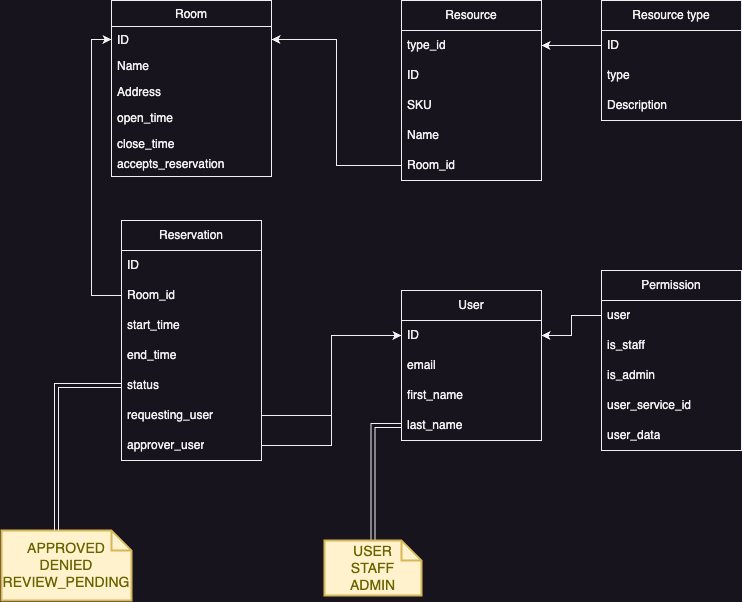

The diagram above was exported from draw.io. Its source (the exported page's mxGraphModel, read from the mxfile embedded in the PNG):
<mxGraphModel dx="2074" dy="1267" grid="1" gridSize="10" guides="1" tooltips="1" connect="1" arrows="1" fold="1" page="1" pageScale="1" pageWidth="827" pageHeight="1169" math="0" shadow="0">
  <root>
    <mxCell id="WIyWlLk6GJQsqaUBKTNV-0" />
    <mxCell id="WIyWlLk6GJQsqaUBKTNV-1" parent="WIyWlLk6GJQsqaUBKTNV-0" />
    <mxCell id="zkfFHV4jXpPFQw0GAbJ--0" value="Room" style="swimlane;fontStyle=0;align=center;verticalAlign=top;childLayout=stackLayout;horizontal=1;startSize=26;horizontalStack=0;resizeParent=1;resizeLast=0;collapsible=1;marginBottom=0;rounded=0;shadow=0;strokeWidth=1;" parent="WIyWlLk6GJQsqaUBKTNV-1" vertex="1">
      <mxGeometry x="120" y="80" width="160" height="176" as="geometry">
        <mxRectangle x="230" y="140" width="160" height="26" as="alternateBounds" />
      </mxGeometry>
    </mxCell>
    <mxCell id="zkfFHV4jXpPFQw0GAbJ--1" value="ID" style="text;align=left;verticalAlign=top;spacingLeft=4;spacingRight=4;overflow=hidden;rotatable=0;points=[[0,0.5],[1,0.5]];portConstraint=eastwest;" parent="zkfFHV4jXpPFQw0GAbJ--0" vertex="1">
      <mxGeometry y="26" width="160" height="26" as="geometry" />
    </mxCell>
    <mxCell id="zkfFHV4jXpPFQw0GAbJ--2" value="Name" style="text;align=left;verticalAlign=top;spacingLeft=4;spacingRight=4;overflow=hidden;rotatable=0;points=[[0,0.5],[1,0.5]];portConstraint=eastwest;rounded=0;shadow=0;html=0;" parent="zkfFHV4jXpPFQw0GAbJ--0" vertex="1">
      <mxGeometry y="52" width="160" height="26" as="geometry" />
    </mxCell>
    <mxCell id="zkfFHV4jXpPFQw0GAbJ--3" value="Address" style="text;align=left;verticalAlign=top;spacingLeft=4;spacingRight=4;overflow=hidden;rotatable=0;points=[[0,0.5],[1,0.5]];portConstraint=eastwest;rounded=0;shadow=0;html=0;" parent="zkfFHV4jXpPFQw0GAbJ--0" vertex="1">
      <mxGeometry y="78" width="160" height="26" as="geometry" />
    </mxCell>
    <mxCell id="c6MX5Jm36uoIwOyCMV_s-15" value="open_time" style="text;align=left;verticalAlign=top;spacingLeft=4;spacingRight=4;overflow=hidden;rotatable=0;points=[[0,0.5],[1,0.5]];portConstraint=eastwest;rounded=0;shadow=0;html=0;" vertex="1" parent="zkfFHV4jXpPFQw0GAbJ--0">
      <mxGeometry y="104" width="160" height="26" as="geometry" />
    </mxCell>
    <mxCell id="c6MX5Jm36uoIwOyCMV_s-16" value="close_time" style="text;align=left;verticalAlign=top;spacingLeft=4;spacingRight=4;overflow=hidden;rotatable=0;points=[[0,0.5],[1,0.5]];portConstraint=eastwest;rounded=0;shadow=0;html=0;" vertex="1" parent="zkfFHV4jXpPFQw0GAbJ--0">
      <mxGeometry y="130" width="160" height="20" as="geometry" />
    </mxCell>
    <mxCell id="_X7pfnl_EVZwebFAo0XA-1" value="accepts_reservation" style="text;align=left;verticalAlign=top;spacingLeft=4;spacingRight=4;overflow=hidden;rotatable=0;points=[[0,0.5],[1,0.5]];portConstraint=eastwest;rounded=0;shadow=0;html=0;" vertex="1" parent="zkfFHV4jXpPFQw0GAbJ--0">
      <mxGeometry y="150" width="160" height="26" as="geometry" />
    </mxCell>
    <mxCell id="c6MX5Jm36uoIwOyCMV_s-0" value="Resource" style="swimlane;fontStyle=0;childLayout=stackLayout;horizontal=1;startSize=30;horizontalStack=0;resizeParent=1;resizeParentMax=0;resizeLast=0;collapsible=1;marginBottom=0;whiteSpace=wrap;html=1;" vertex="1" parent="WIyWlLk6GJQsqaUBKTNV-1">
      <mxGeometry x="410" y="80" width="140" height="180" as="geometry">
        <mxRectangle x="430" y="270" width="90" height="30" as="alternateBounds" />
      </mxGeometry>
    </mxCell>
    <mxCell id="c6MX5Jm36uoIwOyCMV_s-1" value="type_id" style="text;strokeColor=none;fillColor=none;align=left;verticalAlign=middle;spacingLeft=4;spacingRight=4;overflow=hidden;points=[[0,0.5],[1,0.5]];portConstraint=eastwest;rotatable=0;whiteSpace=wrap;html=1;" vertex="1" parent="c6MX5Jm36uoIwOyCMV_s-0">
      <mxGeometry y="30" width="140" height="30" as="geometry" />
    </mxCell>
    <mxCell id="c6MX5Jm36uoIwOyCMV_s-2" value="ID" style="text;strokeColor=none;fillColor=none;align=left;verticalAlign=middle;spacingLeft=4;spacingRight=4;overflow=hidden;points=[[0,0.5],[1,0.5]];portConstraint=eastwest;rotatable=0;whiteSpace=wrap;html=1;" vertex="1" parent="c6MX5Jm36uoIwOyCMV_s-0">
      <mxGeometry y="60" width="140" height="30" as="geometry" />
    </mxCell>
    <object label="SKU" ID="" id="c6MX5Jm36uoIwOyCMV_s-3">
      <mxCell style="text;strokeColor=none;fillColor=none;align=left;verticalAlign=middle;spacingLeft=4;spacingRight=4;overflow=hidden;points=[[0,0.5],[1,0.5]];portConstraint=eastwest;rotatable=0;whiteSpace=wrap;html=1;" vertex="1" parent="c6MX5Jm36uoIwOyCMV_s-0">
        <mxGeometry y="90" width="140" height="30" as="geometry" />
      </mxCell>
    </object>
    <object label="Name" ID="" id="c6MX5Jm36uoIwOyCMV_s-5">
      <mxCell style="text;strokeColor=none;fillColor=none;align=left;verticalAlign=middle;spacingLeft=4;spacingRight=4;overflow=hidden;points=[[0,0.5],[1,0.5]];portConstraint=eastwest;rotatable=0;whiteSpace=wrap;html=1;" vertex="1" parent="c6MX5Jm36uoIwOyCMV_s-0">
        <mxGeometry y="120" width="140" height="30" as="geometry" />
      </mxCell>
    </object>
    <mxCell id="c6MX5Jm36uoIwOyCMV_s-13" value="Room_id" style="text;strokeColor=none;fillColor=none;align=left;verticalAlign=middle;spacingLeft=4;spacingRight=4;overflow=hidden;points=[[0,0.5],[1,0.5]];portConstraint=eastwest;rotatable=0;whiteSpace=wrap;html=1;" vertex="1" parent="c6MX5Jm36uoIwOyCMV_s-0">
      <mxGeometry y="150" width="140" height="30" as="geometry" />
    </mxCell>
    <mxCell id="c6MX5Jm36uoIwOyCMV_s-14" style="edgeStyle=orthogonalEdgeStyle;rounded=0;orthogonalLoop=1;jettySize=auto;html=1;exitX=0;exitY=0.5;exitDx=0;exitDy=0;entryX=1;entryY=0.5;entryDx=0;entryDy=0;" edge="1" parent="WIyWlLk6GJQsqaUBKTNV-1" source="c6MX5Jm36uoIwOyCMV_s-13" target="zkfFHV4jXpPFQw0GAbJ--1">
      <mxGeometry relative="1" as="geometry" />
    </mxCell>
    <mxCell id="c6MX5Jm36uoIwOyCMV_s-22" value="Reservation" style="swimlane;fontStyle=0;childLayout=stackLayout;horizontal=1;startSize=30;horizontalStack=0;resizeParent=1;resizeParentMax=0;resizeLast=0;collapsible=1;marginBottom=0;whiteSpace=wrap;html=1;" vertex="1" parent="WIyWlLk6GJQsqaUBKTNV-1">
      <mxGeometry x="130" y="300" width="140" height="240" as="geometry" />
    </mxCell>
    <mxCell id="c6MX5Jm36uoIwOyCMV_s-23" value="ID" style="text;strokeColor=none;fillColor=none;align=left;verticalAlign=middle;spacingLeft=4;spacingRight=4;overflow=hidden;points=[[0,0.5],[1,0.5]];portConstraint=eastwest;rotatable=0;whiteSpace=wrap;html=1;" vertex="1" parent="c6MX5Jm36uoIwOyCMV_s-22">
      <mxGeometry y="30" width="140" height="30" as="geometry" />
    </mxCell>
    <mxCell id="c6MX5Jm36uoIwOyCMV_s-24" value="Room_id" style="text;strokeColor=none;fillColor=none;align=left;verticalAlign=middle;spacingLeft=4;spacingRight=4;overflow=hidden;points=[[0,0.5],[1,0.5]];portConstraint=eastwest;rotatable=0;whiteSpace=wrap;html=1;" vertex="1" parent="c6MX5Jm36uoIwOyCMV_s-22">
      <mxGeometry y="60" width="140" height="30" as="geometry" />
    </mxCell>
    <mxCell id="c6MX5Jm36uoIwOyCMV_s-27" value="start_time" style="text;strokeColor=none;fillColor=none;align=left;verticalAlign=middle;spacingLeft=4;spacingRight=4;overflow=hidden;points=[[0,0.5],[1,0.5]];portConstraint=eastwest;rotatable=0;whiteSpace=wrap;html=1;" vertex="1" parent="c6MX5Jm36uoIwOyCMV_s-22">
      <mxGeometry y="90" width="140" height="30" as="geometry" />
    </mxCell>
    <mxCell id="c6MX5Jm36uoIwOyCMV_s-28" value="end_time" style="text;strokeColor=none;fillColor=none;align=left;verticalAlign=middle;spacingLeft=4;spacingRight=4;overflow=hidden;points=[[0,0.5],[1,0.5]];portConstraint=eastwest;rotatable=0;whiteSpace=wrap;html=1;" vertex="1" parent="c6MX5Jm36uoIwOyCMV_s-22">
      <mxGeometry y="120" width="140" height="30" as="geometry" />
    </mxCell>
    <mxCell id="c6MX5Jm36uoIwOyCMV_s-29" value="status" style="text;strokeColor=none;fillColor=none;align=left;verticalAlign=middle;spacingLeft=4;spacingRight=4;overflow=hidden;points=[[0,0.5],[1,0.5]];portConstraint=eastwest;rotatable=0;whiteSpace=wrap;html=1;" vertex="1" parent="c6MX5Jm36uoIwOyCMV_s-22">
      <mxGeometry y="150" width="140" height="30" as="geometry" />
    </mxCell>
    <mxCell id="c6MX5Jm36uoIwOyCMV_s-35" value="requesting_user" style="text;strokeColor=none;fillColor=none;align=left;verticalAlign=middle;spacingLeft=4;spacingRight=4;overflow=hidden;points=[[0,0.5],[1,0.5]];portConstraint=eastwest;rotatable=0;whiteSpace=wrap;html=1;" vertex="1" parent="c6MX5Jm36uoIwOyCMV_s-22">
      <mxGeometry y="180" width="140" height="30" as="geometry" />
    </mxCell>
    <mxCell id="Lm9UchGWDDAtotBaLe38-2" value="approver_user" style="text;strokeColor=none;fillColor=none;align=left;verticalAlign=middle;spacingLeft=4;spacingRight=4;overflow=hidden;points=[[0,0.5],[1,0.5]];portConstraint=eastwest;rotatable=0;whiteSpace=wrap;html=1;" vertex="1" parent="c6MX5Jm36uoIwOyCMV_s-22">
      <mxGeometry y="210" width="140" height="30" as="geometry" />
    </mxCell>
    <mxCell id="c6MX5Jm36uoIwOyCMV_s-26" style="edgeStyle=orthogonalEdgeStyle;rounded=0;orthogonalLoop=1;jettySize=auto;html=1;entryX=0;entryY=0.5;entryDx=0;entryDy=0;" edge="1" parent="WIyWlLk6GJQsqaUBKTNV-1" source="c6MX5Jm36uoIwOyCMV_s-24" target="zkfFHV4jXpPFQw0GAbJ--1">
      <mxGeometry relative="1" as="geometry" />
    </mxCell>
    <mxCell id="c6MX5Jm36uoIwOyCMV_s-30" value="User" style="swimlane;fontStyle=0;childLayout=stackLayout;horizontal=1;startSize=30;horizontalStack=0;resizeParent=1;resizeParentMax=0;resizeLast=0;collapsible=1;marginBottom=0;whiteSpace=wrap;html=1;" vertex="1" parent="WIyWlLk6GJQsqaUBKTNV-1">
      <mxGeometry x="410" y="370" width="140" height="150" as="geometry" />
    </mxCell>
    <mxCell id="c6MX5Jm36uoIwOyCMV_s-31" value="ID" style="text;strokeColor=none;fillColor=none;align=left;verticalAlign=middle;spacingLeft=4;spacingRight=4;overflow=hidden;points=[[0,0.5],[1,0.5]];portConstraint=eastwest;rotatable=0;whiteSpace=wrap;html=1;" vertex="1" parent="c6MX5Jm36uoIwOyCMV_s-30">
      <mxGeometry y="30" width="140" height="30" as="geometry" />
    </mxCell>
    <mxCell id="c6MX5Jm36uoIwOyCMV_s-32" value="email" style="text;strokeColor=none;fillColor=none;align=left;verticalAlign=middle;spacingLeft=4;spacingRight=4;overflow=hidden;points=[[0,0.5],[1,0.5]];portConstraint=eastwest;rotatable=0;whiteSpace=wrap;html=1;" vertex="1" parent="c6MX5Jm36uoIwOyCMV_s-30">
      <mxGeometry y="60" width="140" height="30" as="geometry" />
    </mxCell>
    <mxCell id="c6MX5Jm36uoIwOyCMV_s-33" value="first_name" style="text;strokeColor=none;fillColor=none;align=left;verticalAlign=middle;spacingLeft=4;spacingRight=4;overflow=hidden;points=[[0,0.5],[1,0.5]];portConstraint=eastwest;rotatable=0;whiteSpace=wrap;html=1;" vertex="1" parent="c6MX5Jm36uoIwOyCMV_s-30">
      <mxGeometry y="90" width="140" height="30" as="geometry" />
    </mxCell>
    <mxCell id="c6MX5Jm36uoIwOyCMV_s-37" value="last_name" style="text;strokeColor=none;fillColor=none;align=left;verticalAlign=middle;spacingLeft=4;spacingRight=4;overflow=hidden;points=[[0,0.5],[1,0.5]];portConstraint=eastwest;rotatable=0;whiteSpace=wrap;html=1;" vertex="1" parent="c6MX5Jm36uoIwOyCMV_s-30">
      <mxGeometry y="120" width="140" height="30" as="geometry" />
    </mxCell>
    <mxCell id="c6MX5Jm36uoIwOyCMV_s-36" style="edgeStyle=orthogonalEdgeStyle;rounded=0;orthogonalLoop=1;jettySize=auto;html=1;exitX=1;exitY=0.5;exitDx=0;exitDy=0;entryX=0;entryY=0.5;entryDx=0;entryDy=0;" edge="1" parent="WIyWlLk6GJQsqaUBKTNV-1" source="c6MX5Jm36uoIwOyCMV_s-35" target="c6MX5Jm36uoIwOyCMV_s-31">
      <mxGeometry relative="1" as="geometry" />
    </mxCell>
    <mxCell id="B8yTy8F_inQEa9dZgEYF-2" value="Permission" style="swimlane;fontStyle=0;childLayout=stackLayout;horizontal=1;startSize=30;horizontalStack=0;resizeParent=1;resizeParentMax=0;resizeLast=0;collapsible=1;marginBottom=0;whiteSpace=wrap;html=1;" vertex="1" parent="WIyWlLk6GJQsqaUBKTNV-1">
      <mxGeometry x="610" y="350" width="140" height="180" as="geometry" />
    </mxCell>
    <mxCell id="B8yTy8F_inQEa9dZgEYF-3" value="user" style="text;strokeColor=none;fillColor=none;align=left;verticalAlign=middle;spacingLeft=4;spacingRight=4;overflow=hidden;points=[[0,0.5],[1,0.5]];portConstraint=eastwest;rotatable=0;whiteSpace=wrap;html=1;" vertex="1" parent="B8yTy8F_inQEa9dZgEYF-2">
      <mxGeometry y="30" width="140" height="30" as="geometry" />
    </mxCell>
    <mxCell id="B8yTy8F_inQEa9dZgEYF-4" value="is_staff" style="text;strokeColor=none;fillColor=none;align=left;verticalAlign=middle;spacingLeft=4;spacingRight=4;overflow=hidden;points=[[0,0.5],[1,0.5]];portConstraint=eastwest;rotatable=0;whiteSpace=wrap;html=1;" vertex="1" parent="B8yTy8F_inQEa9dZgEYF-2">
      <mxGeometry y="60" width="140" height="30" as="geometry" />
    </mxCell>
    <mxCell id="B8yTy8F_inQEa9dZgEYF-5" value="is_admin" style="text;strokeColor=none;fillColor=none;align=left;verticalAlign=middle;spacingLeft=4;spacingRight=4;overflow=hidden;points=[[0,0.5],[1,0.5]];portConstraint=eastwest;rotatable=0;whiteSpace=wrap;html=1;" vertex="1" parent="B8yTy8F_inQEa9dZgEYF-2">
      <mxGeometry y="90" width="140" height="30" as="geometry" />
    </mxCell>
    <mxCell id="B8yTy8F_inQEa9dZgEYF-6" value="user_service_id" style="text;strokeColor=none;fillColor=none;align=left;verticalAlign=middle;spacingLeft=4;spacingRight=4;overflow=hidden;points=[[0,0.5],[1,0.5]];portConstraint=eastwest;rotatable=0;whiteSpace=wrap;html=1;" vertex="1" parent="B8yTy8F_inQEa9dZgEYF-2">
      <mxGeometry y="120" width="140" height="30" as="geometry" />
    </mxCell>
    <mxCell id="Lm9UchGWDDAtotBaLe38-0" value="user_data" style="text;strokeColor=none;fillColor=none;align=left;verticalAlign=middle;spacingLeft=4;spacingRight=4;overflow=hidden;points=[[0,0.5],[1,0.5]];portConstraint=eastwest;rotatable=0;whiteSpace=wrap;html=1;" vertex="1" parent="B8yTy8F_inQEa9dZgEYF-2">
      <mxGeometry y="150" width="140" height="30" as="geometry" />
    </mxCell>
    <mxCell id="3XjU-9w9F38XPgWx8_mN-0" value="APPROVED&lt;div&gt;DENIED&lt;/div&gt;&lt;div&gt;REVIEW_PENDING&lt;/div&gt;" style="shape=note;strokeWidth=2;fontSize=14;size=20;whiteSpace=wrap;html=1;fillColor=#fff2cc;strokeColor=#d6b656;fontColor=#666600;" vertex="1" parent="WIyWlLk6GJQsqaUBKTNV-1">
      <mxGeometry x="10" y="610" width="130" height="70" as="geometry" />
    </mxCell>
    <mxCell id="3XjU-9w9F38XPgWx8_mN-1" style="edgeStyle=orthogonalEdgeStyle;rounded=0;orthogonalLoop=1;jettySize=auto;html=1;entryX=0;entryY=0;entryDx=55;entryDy=0;entryPerimeter=0;shape=link;" edge="1" parent="WIyWlLk6GJQsqaUBKTNV-1" source="c6MX5Jm36uoIwOyCMV_s-29" target="3XjU-9w9F38XPgWx8_mN-0">
      <mxGeometry relative="1" as="geometry" />
    </mxCell>
    <mxCell id="3XjU-9w9F38XPgWx8_mN-3" style="edgeStyle=orthogonalEdgeStyle;rounded=0;orthogonalLoop=1;jettySize=auto;html=1;exitX=0.5;exitY=0;exitDx=0;exitDy=0;exitPerimeter=0;entryX=0;entryY=0.5;entryDx=0;entryDy=0;shape=link;" edge="1" parent="WIyWlLk6GJQsqaUBKTNV-1" source="3XjU-9w9F38XPgWx8_mN-2" target="c6MX5Jm36uoIwOyCMV_s-37">
      <mxGeometry relative="1" as="geometry" />
    </mxCell>
    <mxCell id="3XjU-9w9F38XPgWx8_mN-2" value="USER&lt;div&gt;STAFF&lt;/div&gt;&lt;div&gt;ADMIN&lt;/div&gt;" style="shape=note;strokeWidth=2;fontSize=14;size=20;whiteSpace=wrap;html=1;fillColor=#fff2cc;strokeColor=#d6b656;fontColor=#666600;" vertex="1" parent="WIyWlLk6GJQsqaUBKTNV-1">
      <mxGeometry x="333" y="620" width="97" height="55" as="geometry" />
    </mxCell>
    <mxCell id="vz52FQaph0CFfUyy2_EX-0" value="Resource type" style="swimlane;fontStyle=0;childLayout=stackLayout;horizontal=1;startSize=30;horizontalStack=0;resizeParent=1;resizeParentMax=0;resizeLast=0;collapsible=1;marginBottom=0;whiteSpace=wrap;html=1;" vertex="1" parent="WIyWlLk6GJQsqaUBKTNV-1">
      <mxGeometry x="610" y="80" width="140" height="120" as="geometry" />
    </mxCell>
    <mxCell id="vz52FQaph0CFfUyy2_EX-1" value="ID" style="text;strokeColor=none;fillColor=none;align=left;verticalAlign=middle;spacingLeft=4;spacingRight=4;overflow=hidden;points=[[0,0.5],[1,0.5]];portConstraint=eastwest;rotatable=0;whiteSpace=wrap;html=1;" vertex="1" parent="vz52FQaph0CFfUyy2_EX-0">
      <mxGeometry y="30" width="140" height="30" as="geometry" />
    </mxCell>
    <mxCell id="vz52FQaph0CFfUyy2_EX-2" value="type" style="text;strokeColor=none;fillColor=none;align=left;verticalAlign=middle;spacingLeft=4;spacingRight=4;overflow=hidden;points=[[0,0.5],[1,0.5]];portConstraint=eastwest;rotatable=0;whiteSpace=wrap;html=1;" vertex="1" parent="vz52FQaph0CFfUyy2_EX-0">
      <mxGeometry y="60" width="140" height="30" as="geometry" />
    </mxCell>
    <mxCell id="vz52FQaph0CFfUyy2_EX-3" value="Description" style="text;strokeColor=none;fillColor=none;align=left;verticalAlign=middle;spacingLeft=4;spacingRight=4;overflow=hidden;points=[[0,0.5],[1,0.5]];portConstraint=eastwest;rotatable=0;whiteSpace=wrap;html=1;" vertex="1" parent="vz52FQaph0CFfUyy2_EX-0">
      <mxGeometry y="90" width="140" height="30" as="geometry" />
    </mxCell>
    <mxCell id="vz52FQaph0CFfUyy2_EX-4" style="edgeStyle=orthogonalEdgeStyle;rounded=0;orthogonalLoop=1;jettySize=auto;html=1;" edge="1" parent="WIyWlLk6GJQsqaUBKTNV-1" source="vz52FQaph0CFfUyy2_EX-1" target="c6MX5Jm36uoIwOyCMV_s-1">
      <mxGeometry relative="1" as="geometry" />
    </mxCell>
    <mxCell id="Lm9UchGWDDAtotBaLe38-1" style="edgeStyle=orthogonalEdgeStyle;rounded=0;orthogonalLoop=1;jettySize=auto;html=1;exitX=0;exitY=0.5;exitDx=0;exitDy=0;entryX=1;entryY=0.5;entryDx=0;entryDy=0;" edge="1" parent="WIyWlLk6GJQsqaUBKTNV-1" source="B8yTy8F_inQEa9dZgEYF-3" target="c6MX5Jm36uoIwOyCMV_s-31">
      <mxGeometry relative="1" as="geometry" />
    </mxCell>
    <mxCell id="Lm9UchGWDDAtotBaLe38-3" style="edgeStyle=orthogonalEdgeStyle;rounded=0;orthogonalLoop=1;jettySize=auto;html=1;exitX=1;exitY=0.5;exitDx=0;exitDy=0;entryX=0;entryY=0.5;entryDx=0;entryDy=0;" edge="1" parent="WIyWlLk6GJQsqaUBKTNV-1" source="Lm9UchGWDDAtotBaLe38-2" target="c6MX5Jm36uoIwOyCMV_s-31">
      <mxGeometry relative="1" as="geometry" />
    </mxCell>
  </root>
</mxGraphModel>